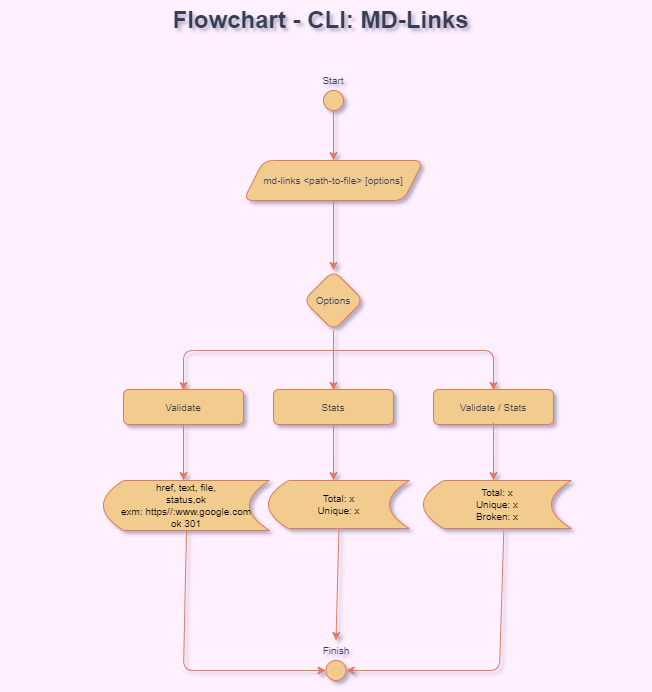

The diagram above was exported from draw.io. Its source (the exported page's mxGraphModel, read from the mxfile embedded in the PNG):
<mxGraphModel dx="2378" dy="804" grid="0" gridSize="10" guides="0" tooltips="1" connect="1" arrows="1" fold="1" page="0" pageScale="1" pageWidth="827" pageHeight="1169" background="#FFF0FE" math="0" shadow="1">
  <root>
    <mxCell id="0" />
    <mxCell id="1" parent="0" />
    <mxCell id="JqTIgr0YfftWjUP3YL3X-1" value="Flowchart - CLI: MD-Links" style="text;strokeColor=none;fillColor=none;html=1;fontSize=24;fontStyle=1;verticalAlign=middle;align=center;rounded=1;fontColor=#393C56;" parent="1" vertex="1">
      <mxGeometry x="-733" y="10" width="640" height="40" as="geometry" />
    </mxCell>
    <mxCell id="JqTIgr0YfftWjUP3YL3X-2" style="edgeStyle=orthogonalEdgeStyle;rounded=1;orthogonalLoop=1;jettySize=auto;html=1;exitX=0.5;exitY=1;exitDx=0;exitDy=0;fillColor=#F2CC8F;strokeColor=#E07A5F;entryX=0.5;entryY=0;entryDx=0;entryDy=0;labelBackgroundColor=#F4F1DE;fontColor=#393C56;" parent="1" target="JqTIgr0YfftWjUP3YL3X-4" edge="1">
      <mxGeometry relative="1" as="geometry">
        <mxPoint x="-400" y="166" as="targetPoint" />
        <mxPoint x="-400.00000000000045" y="116" as="sourcePoint" />
      </mxGeometry>
    </mxCell>
    <UserObject label="&lt;font style=&quot;font-size: 10px;&quot;&gt;Start&lt;/font&gt;" placeholders="1" name="Variable" id="JqTIgr0YfftWjUP3YL3X-3">
      <mxCell style="text;html=1;strokeColor=none;fillColor=none;align=center;verticalAlign=middle;whiteSpace=wrap;overflow=hidden;rounded=1;fontColor=#393C56;" parent="1" vertex="1">
        <mxGeometry x="-440" y="80" width="80" height="20" as="geometry" />
      </mxCell>
    </UserObject>
    <mxCell id="JqTIgr0YfftWjUP3YL3X-4" value="&lt;span style=&quot;&quot;&gt;&lt;font style=&quot;font-size: 10px;&quot;&gt;md-links&amp;nbsp;&lt;/font&gt;&lt;/span&gt;&lt;span style=&quot;font-size: 10px;&quot;&gt;&amp;lt;path-to-file&amp;gt; [options]&lt;/span&gt;" style="shape=parallelogram;perimeter=parallelogramPerimeter;whiteSpace=wrap;html=1;fixedSize=1;fillColor=#F2CC8F;strokeColor=#E07A5F;rounded=1;fontColor=#393C56;" parent="1" vertex="1">
      <mxGeometry x="-490" y="170" width="180" height="40" as="geometry" />
    </mxCell>
    <mxCell id="JqTIgr0YfftWjUP3YL3X-5" value="" style="ellipse;whiteSpace=wrap;html=1;aspect=fixed;fillColor=#F2CC8F;strokeColor=#E07A5F;rounded=1;fontColor=#393C56;" parent="1" vertex="1">
      <mxGeometry x="-410" y="100" width="20" height="20" as="geometry" />
    </mxCell>
    <mxCell id="JqTIgr0YfftWjUP3YL3X-6" value="" style="endArrow=classic;html=1;rounded=1;exitX=0.5;exitY=1;exitDx=0;exitDy=0;fillColor=#F2CC8F;strokeColor=#E07A5F;labelBackgroundColor=#F4F1DE;fontColor=#393C56;" parent="1" source="JqTIgr0YfftWjUP3YL3X-4" edge="1">
      <mxGeometry width="50" height="50" relative="1" as="geometry">
        <mxPoint x="-250" y="290" as="sourcePoint" />
        <mxPoint x="-400.00000000000045" y="280" as="targetPoint" />
      </mxGeometry>
    </mxCell>
    <mxCell id="JqTIgr0YfftWjUP3YL3X-7" value="&lt;font style=&quot;font-size: 10px;&quot;&gt;Options&lt;/font&gt;" style="rhombus;whiteSpace=wrap;html=1;fillColor=#F2CC8F;strokeColor=#E07A5F;fontColor=#393C56;rounded=1;" parent="1" vertex="1">
      <mxGeometry x="-430" y="280" width="60" height="60" as="geometry" />
    </mxCell>
    <mxCell id="JqTIgr0YfftWjUP3YL3X-8" value="" style="endArrow=classic;html=1;rounded=1;fontSize=10;fillColor=#F2CC8F;strokeColor=#E07A5F;labelBackgroundColor=#F4F1DE;fontColor=#393C56;" parent="1" edge="1">
      <mxGeometry width="50" height="50" relative="1" as="geometry">
        <mxPoint x="-400.00000000000045" y="360" as="sourcePoint" />
        <mxPoint x="-550.0000000000005" y="400" as="targetPoint" />
        <Array as="points">
          <mxPoint x="-550" y="360" />
        </Array>
      </mxGeometry>
    </mxCell>
    <mxCell id="JqTIgr0YfftWjUP3YL3X-9" value="" style="endArrow=classic;html=1;rounded=1;fontSize=10;exitX=0.5;exitY=1;exitDx=0;exitDy=0;fillColor=#F2CC8F;strokeColor=#E07A5F;labelBackgroundColor=#F4F1DE;fontColor=#393C56;" parent="1" source="JqTIgr0YfftWjUP3YL3X-7" edge="1">
      <mxGeometry width="50" height="50" relative="1" as="geometry">
        <mxPoint x="-340" y="350" as="sourcePoint" />
        <mxPoint x="-400.00000000000045" y="400" as="targetPoint" />
      </mxGeometry>
    </mxCell>
    <mxCell id="JqTIgr0YfftWjUP3YL3X-10" value="" style="endArrow=classic;html=1;rounded=1;fontSize=10;fillColor=#F2CC8F;strokeColor=#E07A5F;labelBackgroundColor=#F4F1DE;fontColor=#393C56;" parent="1" edge="1">
      <mxGeometry width="50" height="50" relative="1" as="geometry">
        <mxPoint x="-400.00000000000045" y="360" as="sourcePoint" />
        <mxPoint x="-240.00000000000045" y="400" as="targetPoint" />
        <Array as="points">
          <mxPoint x="-240" y="360" />
        </Array>
      </mxGeometry>
    </mxCell>
    <mxCell id="JqTIgr0YfftWjUP3YL3X-11" value="&lt;span style=&quot;color: rgb(2, 2, 3); text-align: left;&quot;&gt;href, text, file,&lt;br&gt;&lt;/span&gt;&lt;span style=&quot;color: rgb(2, 2, 3); text-align: left;&quot;&gt;status,ok&lt;br&gt;exm: https//:www.google.com&lt;br&gt;ok 301&lt;br&gt;&lt;/span&gt;" style="shape=dataStorage;whiteSpace=wrap;html=1;fixedSize=1;fontSize=10;fillColor=#F2CC8F;strokeColor=#E07A5F;fontColor=#393C56;rounded=1;" parent="1" vertex="1">
      <mxGeometry x="-630" y="490" width="166" height="50" as="geometry" />
    </mxCell>
    <mxCell id="JqTIgr0YfftWjUP3YL3X-12" value="Validate" style="rounded=1;whiteSpace=wrap;html=1;fontSize=10;fillColor=#F2CC8F;strokeColor=#E07A5F;fontColor=#393C56;" parent="1" vertex="1">
      <mxGeometry x="-610" y="399" width="120" height="35" as="geometry" />
    </mxCell>
    <mxCell id="JqTIgr0YfftWjUP3YL3X-13" value="Stats" style="rounded=1;whiteSpace=wrap;html=1;fontSize=10;fillColor=#F2CC8F;strokeColor=#E07A5F;fontColor=#393C56;" parent="1" vertex="1">
      <mxGeometry x="-460" y="399" width="120" height="35" as="geometry" />
    </mxCell>
    <mxCell id="JqTIgr0YfftWjUP3YL3X-14" value="" style="endArrow=classic;html=1;rounded=1;fontSize=10;exitX=0.5;exitY=1;exitDx=0;exitDy=0;labelBackgroundColor=#F4F1DE;strokeColor=#E07A5F;fontColor=#393C56;" parent="1" source="JqTIgr0YfftWjUP3YL3X-13" edge="1">
      <mxGeometry width="50" height="50" relative="1" as="geometry">
        <mxPoint x="-600" y="450" as="sourcePoint" />
        <mxPoint x="-400.00000000000045" y="490" as="targetPoint" />
        <Array as="points">
          <mxPoint x="-400" y="450" />
        </Array>
      </mxGeometry>
    </mxCell>
    <mxCell id="JqTIgr0YfftWjUP3YL3X-15" value="&lt;span style=&quot;color: rgb(2, 2, 3); text-align: left;&quot;&gt;Total: x&lt;br&gt;Unique: x&lt;br&gt;&lt;/span&gt;" style="shape=dataStorage;whiteSpace=wrap;html=1;fixedSize=1;fontSize=10;fillColor=#F2CC8F;strokeColor=#E07A5F;fontColor=#393C56;rounded=1;" parent="1" vertex="1">
      <mxGeometry x="-465" y="490" width="141" height="48" as="geometry" />
    </mxCell>
    <mxCell id="JqTIgr0YfftWjUP3YL3X-16" value="Validate / Stats" style="rounded=1;whiteSpace=wrap;html=1;fontSize=10;fillColor=#F2CC8F;strokeColor=#E07A5F;fontColor=#393C56;" parent="1" vertex="1">
      <mxGeometry x="-300" y="399" width="120" height="35" as="geometry" />
    </mxCell>
    <mxCell id="JqTIgr0YfftWjUP3YL3X-17" value="" style="endArrow=classic;html=1;rounded=1;fontSize=10;exitX=0.5;exitY=1;exitDx=0;exitDy=0;labelBackgroundColor=#F4F1DE;strokeColor=#E07A5F;fontColor=#393C56;" parent="1" edge="1">
      <mxGeometry width="50" height="50" relative="1" as="geometry">
        <mxPoint x="-240.00000000000045" y="432" as="sourcePoint" />
        <mxPoint x="-240.00000000000045" y="490" as="targetPoint" />
        <Array as="points">
          <mxPoint x="-240" y="450" />
        </Array>
      </mxGeometry>
    </mxCell>
    <mxCell id="JqTIgr0YfftWjUP3YL3X-18" value="&lt;span style=&quot;color: rgb(2, 2, 3); text-align: left;&quot;&gt;Total: x&lt;br&gt;Unique: x&lt;br&gt;Broken: x&lt;br&gt;&lt;/span&gt;" style="shape=dataStorage;whiteSpace=wrap;html=1;fixedSize=1;fontSize=10;fillColor=#F2CC8F;strokeColor=#E07A5F;fontColor=#393C56;rounded=1;" parent="1" vertex="1">
      <mxGeometry x="-310" y="490" width="148" height="48" as="geometry" />
    </mxCell>
    <mxCell id="JqTIgr0YfftWjUP3YL3X-19" value="" style="endArrow=classic;html=1;rounded=1;fontSize=10;exitX=0.5;exitY=1;exitDx=0;exitDy=0;labelBackgroundColor=#F4F1DE;strokeColor=#E07A5F;fontColor=#393C56;" parent="1" source="JqTIgr0YfftWjUP3YL3X-12" edge="1">
      <mxGeometry width="50" height="50" relative="1" as="geometry">
        <mxPoint x="-350" y="470" as="sourcePoint" />
        <mxPoint x="-550.0000000000005" y="490" as="targetPoint" />
      </mxGeometry>
    </mxCell>
    <UserObject label="&lt;font style=&quot;font-size: 10px;&quot;&gt;Finish&lt;/font&gt;" placeholders="1" name="Variable" id="JqTIgr0YfftWjUP3YL3X-20">
      <mxCell style="text;html=1;strokeColor=none;fillColor=none;align=center;verticalAlign=middle;whiteSpace=wrap;overflow=hidden;rounded=1;fontColor=#393C56;" parent="1" vertex="1">
        <mxGeometry x="-437.5" y="650" width="80" height="20" as="geometry" />
      </mxCell>
    </UserObject>
    <mxCell id="JqTIgr0YfftWjUP3YL3X-21" value="" style="ellipse;whiteSpace=wrap;html=1;aspect=fixed;fillColor=#F2CC8F;strokeColor=#E07A5F;rounded=1;fontColor=#393C56;" parent="1" vertex="1">
      <mxGeometry x="-407.5" y="670" width="20" height="20" as="geometry" />
    </mxCell>
    <mxCell id="JqTIgr0YfftWjUP3YL3X-22" value="" style="endArrow=classic;html=1;rounded=1;fontSize=10;exitX=0.5;exitY=1;exitDx=0;exitDy=0;entryX=0;entryY=0.5;entryDx=0;entryDy=0;labelBackgroundColor=#F4F1DE;strokeColor=#E07A5F;fontColor=#393C56;" parent="1" source="JqTIgr0YfftWjUP3YL3X-11" target="JqTIgr0YfftWjUP3YL3X-21" edge="1">
      <mxGeometry width="50" height="50" relative="1" as="geometry">
        <mxPoint x="-410" y="650" as="sourcePoint" />
        <mxPoint x="-360" y="600" as="targetPoint" />
        <Array as="points">
          <mxPoint x="-550" y="680" />
        </Array>
      </mxGeometry>
    </mxCell>
    <mxCell id="JqTIgr0YfftWjUP3YL3X-23" value="" style="endArrow=classic;html=1;rounded=1;fontSize=10;exitX=0.5;exitY=1;exitDx=0;exitDy=0;entryX=0.5;entryY=0;entryDx=0;entryDy=0;labelBackgroundColor=#F4F1DE;strokeColor=#E07A5F;fontColor=#393C56;" parent="1" source="JqTIgr0YfftWjUP3YL3X-15" target="JqTIgr0YfftWjUP3YL3X-20" edge="1">
      <mxGeometry width="50" height="50" relative="1" as="geometry">
        <mxPoint x="-410" y="650" as="sourcePoint" />
        <mxPoint x="-360" y="600" as="targetPoint" />
      </mxGeometry>
    </mxCell>
    <mxCell id="JqTIgr0YfftWjUP3YL3X-24" value="" style="endArrow=classic;html=1;rounded=1;fontSize=10;exitX=0.543;exitY=1.031;exitDx=0;exitDy=0;exitPerimeter=0;entryX=1;entryY=0.5;entryDx=0;entryDy=0;labelBackgroundColor=#F4F1DE;strokeColor=#E07A5F;fontColor=#393C56;" parent="1" source="JqTIgr0YfftWjUP3YL3X-18" target="JqTIgr0YfftWjUP3YL3X-21" edge="1">
      <mxGeometry width="50" height="50" relative="1" as="geometry">
        <mxPoint x="-410" y="650" as="sourcePoint" />
        <mxPoint x="-360" y="600" as="targetPoint" />
        <Array as="points">
          <mxPoint x="-234" y="680" />
        </Array>
      </mxGeometry>
    </mxCell>
  </root>
</mxGraphModel>